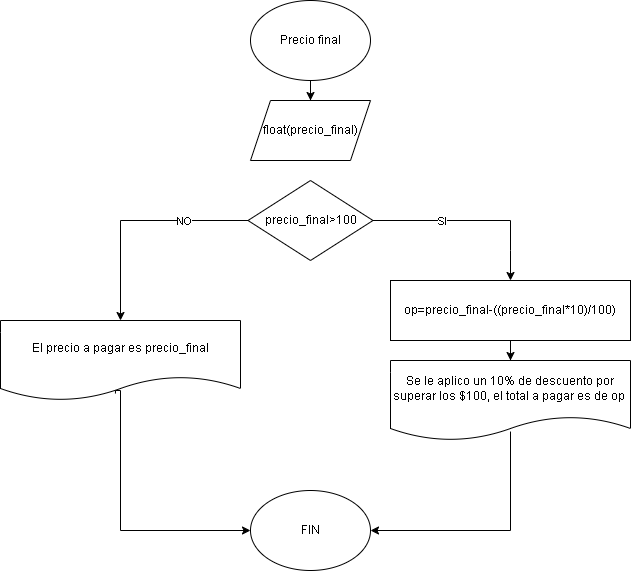

The diagram above was exported from draw.io. Its source (the exported page's mxGraphModel, read from the mxfile embedded in the PNG):
<mxGraphModel dx="1619" dy="806" grid="1" gridSize="10" guides="1" tooltips="1" connect="1" arrows="1" fold="1" page="1" pageScale="1" pageWidth="827" pageHeight="1169" math="0" shadow="0">
  <root>
    <mxCell id="0" />
    <mxCell id="1" parent="0" />
    <mxCell id="B1gBzd_qm3w_Lv-e9FSR-3" style="edgeStyle=orthogonalEdgeStyle;rounded=0;orthogonalLoop=1;jettySize=auto;html=1;entryX=0.5;entryY=0;entryDx=0;entryDy=0;" edge="1" parent="1" source="B1gBzd_qm3w_Lv-e9FSR-1" target="B1gBzd_qm3w_Lv-e9FSR-2">
      <mxGeometry relative="1" as="geometry" />
    </mxCell>
    <mxCell id="B1gBzd_qm3w_Lv-e9FSR-1" value="Precio final" style="ellipse;whiteSpace=wrap;html=1;" vertex="1" parent="1">
      <mxGeometry x="340" y="80" width="120" height="80" as="geometry" />
    </mxCell>
    <mxCell id="B1gBzd_qm3w_Lv-e9FSR-2" value="float(precio_final)" style="shape=parallelogram;perimeter=parallelogramPerimeter;whiteSpace=wrap;html=1;fixedSize=1;" vertex="1" parent="1">
      <mxGeometry x="340" y="180" width="120" height="60" as="geometry" />
    </mxCell>
    <mxCell id="B1gBzd_qm3w_Lv-e9FSR-4" value="precio_final&amp;gt;100" style="rhombus;whiteSpace=wrap;html=1;" vertex="1" parent="1">
      <mxGeometry x="337.5" y="260" width="125" height="80" as="geometry" />
    </mxCell>
    <mxCell id="B1gBzd_qm3w_Lv-e9FSR-7" style="edgeStyle=orthogonalEdgeStyle;rounded=0;orthogonalLoop=1;jettySize=auto;html=1;" edge="1" parent="1" source="B1gBzd_qm3w_Lv-e9FSR-5" target="B1gBzd_qm3w_Lv-e9FSR-6">
      <mxGeometry relative="1" as="geometry" />
    </mxCell>
    <mxCell id="B1gBzd_qm3w_Lv-e9FSR-5" value="op=precio_final-((precio_final*10)/100)" style="rounded=0;whiteSpace=wrap;html=1;" vertex="1" parent="1">
      <mxGeometry x="480" y="360" width="240" height="60" as="geometry" />
    </mxCell>
    <mxCell id="B1gBzd_qm3w_Lv-e9FSR-16" style="edgeStyle=orthogonalEdgeStyle;rounded=0;orthogonalLoop=1;jettySize=auto;html=1;entryX=1;entryY=0.5;entryDx=0;entryDy=0;exitX=0.5;exitY=0.888;exitDx=0;exitDy=0;exitPerimeter=0;" edge="1" parent="1" source="B1gBzd_qm3w_Lv-e9FSR-6" target="B1gBzd_qm3w_Lv-e9FSR-15">
      <mxGeometry relative="1" as="geometry">
        <Array as="points">
          <mxPoint x="600" y="610" />
        </Array>
      </mxGeometry>
    </mxCell>
    <mxCell id="B1gBzd_qm3w_Lv-e9FSR-6" value="Se le aplico un 10% de descuento por superar los $100, el total a pagar es de op&amp;nbsp;" style="shape=document;whiteSpace=wrap;html=1;boundedLbl=1;" vertex="1" parent="1">
      <mxGeometry x="480" y="440" width="240" height="80" as="geometry" />
    </mxCell>
    <mxCell id="B1gBzd_qm3w_Lv-e9FSR-18" style="edgeStyle=orthogonalEdgeStyle;rounded=0;orthogonalLoop=1;jettySize=auto;html=1;entryX=0;entryY=0.5;entryDx=0;entryDy=0;exitX=0.479;exitY=0.913;exitDx=0;exitDy=0;exitPerimeter=0;" edge="1" parent="1" source="B1gBzd_qm3w_Lv-e9FSR-9" target="B1gBzd_qm3w_Lv-e9FSR-15">
      <mxGeometry relative="1" as="geometry">
        <Array as="points">
          <mxPoint x="205" y="470" />
          <mxPoint x="210" y="470" />
          <mxPoint x="210" y="610" />
        </Array>
      </mxGeometry>
    </mxCell>
    <mxCell id="B1gBzd_qm3w_Lv-e9FSR-9" value="El precio a pagar es precio_final" style="shape=document;whiteSpace=wrap;html=1;boundedLbl=1;" vertex="1" parent="1">
      <mxGeometry x="90" y="400" width="240" height="80" as="geometry" />
    </mxCell>
    <mxCell id="B1gBzd_qm3w_Lv-e9FSR-10" value="" style="endArrow=classic;html=1;rounded=0;exitX=0;exitY=0.5;exitDx=0;exitDy=0;entryX=0.5;entryY=0;entryDx=0;entryDy=0;" edge="1" parent="1" source="B1gBzd_qm3w_Lv-e9FSR-4" target="B1gBzd_qm3w_Lv-e9FSR-9">
      <mxGeometry relative="1" as="geometry">
        <mxPoint x="360" y="420" as="sourcePoint" />
        <mxPoint x="270" y="360" as="targetPoint" />
        <Array as="points">
          <mxPoint x="210" y="300" />
        </Array>
      </mxGeometry>
    </mxCell>
    <mxCell id="B1gBzd_qm3w_Lv-e9FSR-11" value="NO" style="edgeLabel;resizable=0;html=1;;align=center;verticalAlign=middle;" connectable="0" vertex="1" parent="B1gBzd_qm3w_Lv-e9FSR-10">
      <mxGeometry relative="1" as="geometry">
        <mxPoint x="50" as="offset" />
      </mxGeometry>
    </mxCell>
    <mxCell id="B1gBzd_qm3w_Lv-e9FSR-12" value="" style="endArrow=classic;html=1;rounded=0;exitX=1;exitY=0.5;exitDx=0;exitDy=0;entryX=0.5;entryY=0;entryDx=0;entryDy=0;" edge="1" parent="1" source="B1gBzd_qm3w_Lv-e9FSR-4" target="B1gBzd_qm3w_Lv-e9FSR-5">
      <mxGeometry relative="1" as="geometry">
        <mxPoint x="360" y="420" as="sourcePoint" />
        <mxPoint x="540" y="350" as="targetPoint" />
        <Array as="points">
          <mxPoint x="600" y="300" />
          <mxPoint x="600" y="330" />
        </Array>
      </mxGeometry>
    </mxCell>
    <mxCell id="B1gBzd_qm3w_Lv-e9FSR-13" value="SI" style="edgeLabel;resizable=0;html=1;;align=center;verticalAlign=middle;" connectable="0" vertex="1" parent="B1gBzd_qm3w_Lv-e9FSR-12">
      <mxGeometry relative="1" as="geometry">
        <mxPoint x="-30" as="offset" />
      </mxGeometry>
    </mxCell>
    <mxCell id="B1gBzd_qm3w_Lv-e9FSR-15" value="FIN" style="ellipse;whiteSpace=wrap;html=1;" vertex="1" parent="1">
      <mxGeometry x="340" y="570" width="120" height="80" as="geometry" />
    </mxCell>
  </root>
</mxGraphModel>